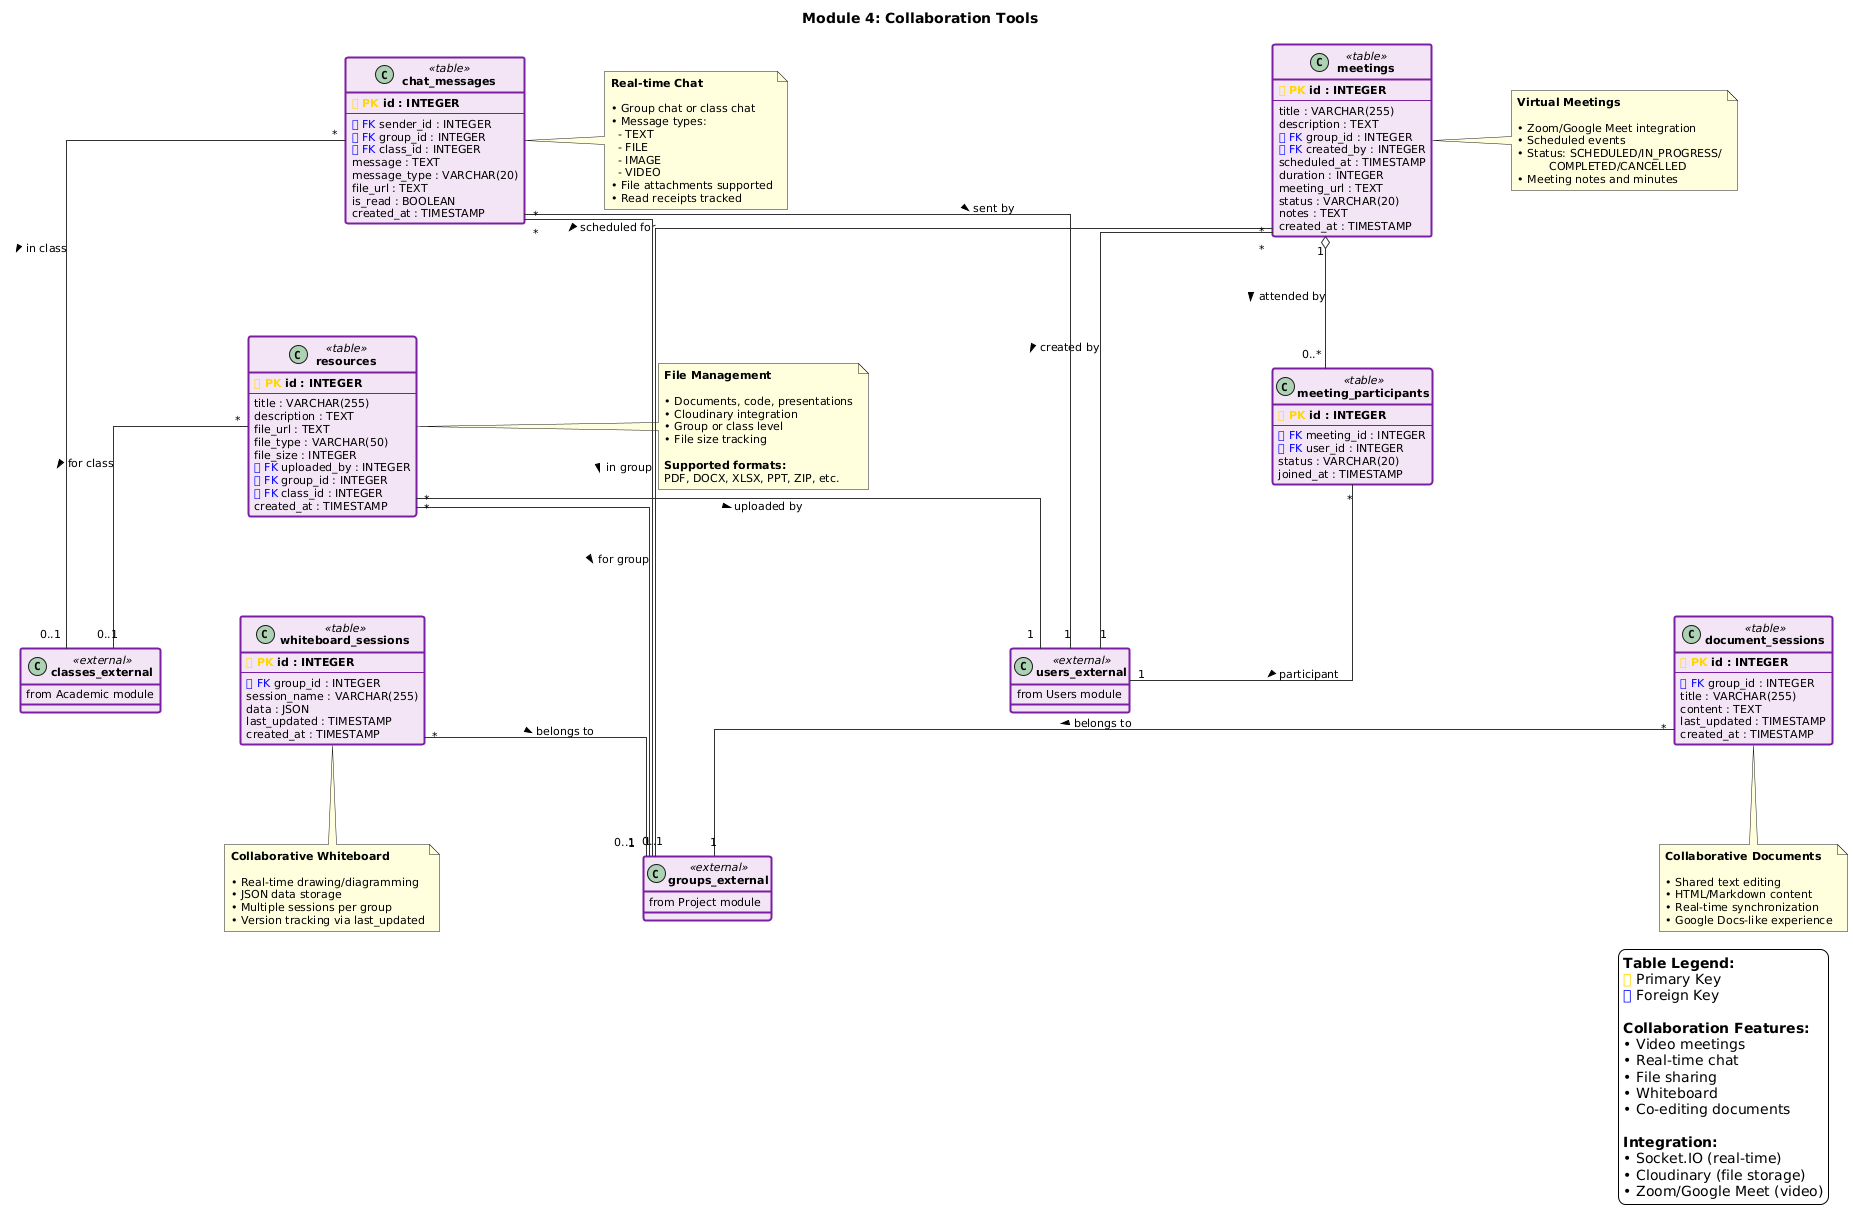

The diagram above was rendered by PlantUML. Its source (embedded in the PNG):
@startuml
!define LIGHTPURPLE #F3E5F5

skinparam backgroundColor white
skinparam defaultFontName Arial
skinparam defaultFontSize 11
skinparam linetype ortho
skinparam classAttributeIconSize 0
skinparam nodesep 80
skinparam ranksep 100

skinparam class {
  BackgroundColor LIGHTPURPLE
  BorderColor #7B1FA2
  BorderThickness 2
  ArrowColor #333333
  FontStyle bold
}

top to bottom direction

title Module 4: Collaboration Tools

class meetings <<table>> {
  **<color:gold>🔑 PK</color> id : INTEGER**
  --
  title : VARCHAR(255)
  description : TEXT
  <color:blue>🔗 FK</color> group_id : INTEGER
  <color:blue>🔗 FK</color> created_by : INTEGER
  scheduled_at : TIMESTAMP
  duration : INTEGER
  meeting_url : TEXT
  status : VARCHAR(20)
  notes : TEXT
  created_at : TIMESTAMP
}

class meeting_participants <<table>> {
  **<color:gold>🔑 PK</color> id : INTEGER**
  --
  <color:blue>🔗 FK</color> meeting_id : INTEGER
  <color:blue>🔗 FK</color> user_id : INTEGER
  status : VARCHAR(20)
  joined_at : TIMESTAMP
}

class chat_messages <<table>> {
  **<color:gold>🔑 PK</color> id : INTEGER**
  --
  <color:blue>🔗 FK</color> sender_id : INTEGER
  <color:blue>🔗 FK</color> group_id : INTEGER
  <color:blue>🔗 FK</color> class_id : INTEGER
  message : TEXT
  message_type : VARCHAR(20)
  file_url : TEXT
  is_read : BOOLEAN
  created_at : TIMESTAMP
}

class resources <<table>> {
  **<color:gold>🔑 PK</color> id : INTEGER**
  --
  title : VARCHAR(255)
  description : TEXT
  file_url : TEXT
  file_type : VARCHAR(50)
  file_size : INTEGER
  <color:blue>🔗 FK</color> uploaded_by : INTEGER
  <color:blue>🔗 FK</color> group_id : INTEGER
  <color:blue>🔗 FK</color> class_id : INTEGER
  created_at : TIMESTAMP
}

class whiteboard_sessions <<table>> {
  **<color:gold>🔑 PK</color> id : INTEGER**
  --
  <color:blue>🔗 FK</color> group_id : INTEGER
  session_name : VARCHAR(255)
  data : JSON
  last_updated : TIMESTAMP
  created_at : TIMESTAMP
}

class document_sessions <<table>> {
  **<color:gold>🔑 PK</color> id : INTEGER**
  --
  <color:blue>🔗 FK</color> group_id : INTEGER
  title : VARCHAR(255)
  content : TEXT
  last_updated : TIMESTAMP
  created_at : TIMESTAMP
}

' External references
class groups_external <<external>> {
  from Project module
}

class users_external <<external>> {
  from Users module
}

class classes_external <<external>> {
  from Academic module
}

' Relationships
meetings "*" -- "1" groups_external : scheduled for >
meetings "*" -- "1" users_external : created by >
meetings "1" o-- "0..*" meeting_participants : attended by >
meeting_participants "*" -- "1" users_external : participant >

chat_messages "*" -- "1" users_external : sent by >
chat_messages "*" -- "0..1" groups_external : in group >
chat_messages "*" -- "0..1" classes_external : in class >

resources "*" -- "1" users_external : uploaded by >
resources "*" -- "0..1" groups_external : for group >
resources "*" -- "0..1" classes_external : for class >

whiteboard_sessions "*" -- "1" groups_external : belongs to >
document_sessions "*" -- "1" groups_external : belongs to >

' Layout hints
meetings -[hidden]down-> meeting_participants
chat_messages -[hidden]down-> resources
resources -[hidden]down-> whiteboard_sessions
whiteboard_sessions -[hidden]right-> document_sessions

' Notes
note right of meetings
  **Virtual Meetings**
  
  • Zoom/Google Meet integration
  • Scheduled events
  • Status: SCHEDULED/IN_PROGRESS/
           COMPLETED/CANCELLED
  • Meeting notes and minutes
end note

note right of chat_messages
  **Real-time Chat**
  
  • Group chat or class chat
  • Message types:
    - TEXT
    - FILE
    - IMAGE
    - VIDEO
  • File attachments supported
  • Read receipts tracked
end note

note right of resources
  **File Management**
  
  • Documents, code, presentations
  • Cloudinary integration
  • Group or class level
  • File size tracking
  
  <b>Supported formats:</b>
  PDF, DOCX, XLSX, PPT, ZIP, etc.
end note

note bottom of whiteboard_sessions
  **Collaborative Whiteboard**
  
  • Real-time drawing/diagramming
  • JSON data storage
  • Multiple sessions per group
  • Version tracking via last_updated
end note

note bottom of document_sessions
  **Collaborative Documents**
  
  • Shared text editing
  • HTML/Markdown content
  • Real-time synchronization
  • Google Docs-like experience
end note

legend bottom right
  <b>Table Legend:</b>
  <color:gold>🔑</color> Primary Key
  <color:blue>🔗</color> Foreign Key
  
  <b>Collaboration Features:</b>
  • Video meetings
  • Real-time chat
  • File sharing
  • Whiteboard
  • Co-editing documents
  
  <b>Integration:</b>
  • Socket.IO (real-time)
  • Cloudinary (file storage)
  • Zoom/Google Meet (video)
end legend
@enduml